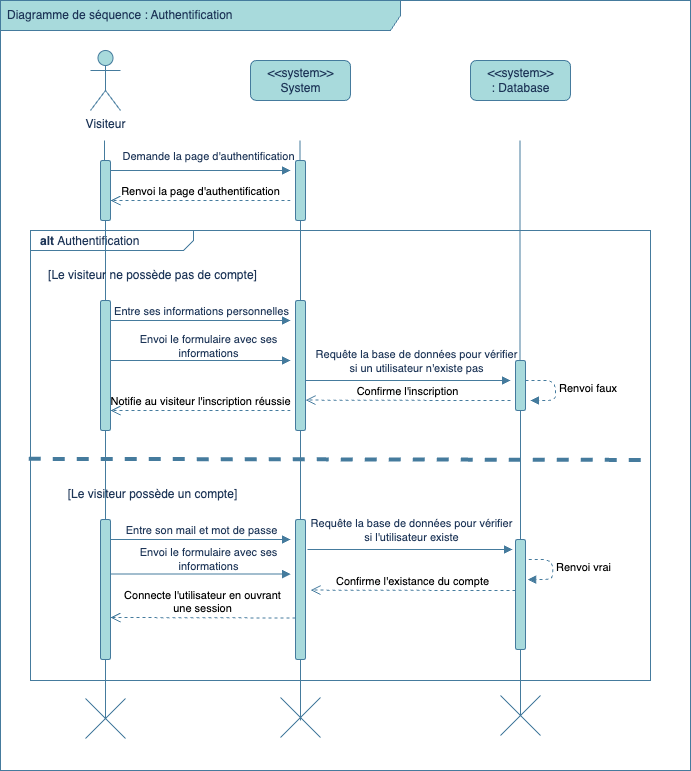

The diagram above was exported from draw.io. Its source (the exported page's mxGraphModel, read from the mxfile embedded in the PNG):
<mxGraphModel dx="1192" dy="1169" grid="1" gridSize="10" guides="1" tooltips="1" connect="1" arrows="1" fold="1" page="1" pageScale="1" pageWidth="827" pageHeight="1169" math="0" shadow="0">
  <root>
    <mxCell id="0" />
    <mxCell id="1" parent="0" />
    <mxCell id="d4uHMCORfSdWapSN2KJn-1" value="Diagramme de séquence : Authentification" style="shape=umlFrame;whiteSpace=wrap;html=1;width=400;height=30;boundedLbl=1;verticalAlign=middle;align=left;spacingLeft=5;rounded=1;strokeColor=#457B9D;fontColor=#1D3557;fillColor=#A8DADC;labelBackgroundColor=none;" parent="1" vertex="1">
      <mxGeometry width="690" height="770" as="geometry" />
    </mxCell>
    <mxCell id="d4uHMCORfSdWapSN2KJn-2" value="&lt;p style=&quot;margin:0px;margin-top:4px;margin-left:10px;text-align:left;&quot;&gt;&lt;b&gt;alt &lt;/b&gt;Authentification&lt;/p&gt;" style="html=1;shape=mxgraph.sysml.package;html=1;overflow=fill;whiteSpace=wrap;fillColor=none;strokeColor=#457B9D;fontColor=#1D3557;labelX=163;rounded=1;labelBackgroundColor=none;" parent="1" vertex="1">
      <mxGeometry x="30" y="230" width="620" height="450" as="geometry" />
    </mxCell>
    <mxCell id="d4uHMCORfSdWapSN2KJn-3" value="Visiteur" style="shape=umlActor;verticalLabelPosition=bottom;verticalAlign=top;html=1;fillColor=#A8DADC;strokeColor=#457B9D;fontColor=#1D3557;rounded=1;labelBackgroundColor=none;" parent="1" vertex="1">
      <mxGeometry x="90" y="50" width="30" height="60" as="geometry" />
    </mxCell>
    <mxCell id="d4uHMCORfSdWapSN2KJn-4" value="&amp;lt;&amp;lt;system&amp;gt;&amp;gt;&lt;br&gt;System" style="html=1;align=center;verticalAlign=middle;dashed=0;fontStyle=0;fillColor=#A8DADC;strokeColor=#457B9D;fontColor=#1D3557;rounded=1;labelBackgroundColor=none;" parent="1" vertex="1">
      <mxGeometry x="250" y="60" width="100" height="40" as="geometry" />
    </mxCell>
    <mxCell id="d4uHMCORfSdWapSN2KJn-5" value="&amp;lt;&amp;lt;system&amp;gt;&amp;gt;&lt;br&gt;:&amp;nbsp;Database" style="html=1;align=center;verticalAlign=middle;dashed=0;fontStyle=0;fillColor=#A8DADC;strokeColor=#457B9D;fontColor=#1D3557;rounded=1;labelBackgroundColor=none;" parent="1" vertex="1">
      <mxGeometry x="470" y="60" width="100" height="40" as="geometry" />
    </mxCell>
    <mxCell id="d4uHMCORfSdWapSN2KJn-6" value="" style="endArrow=none;html=1;rounded=1;strokeColor=#457B9D;strokeWidth=1;startArrow=none;fontColor=default;labelBackgroundColor=none;" parent="1" source="d4uHMCORfSdWapSN2KJn-12" edge="1">
      <mxGeometry width="50" height="50" relative="1" as="geometry">
        <mxPoint x="104" y="730" as="sourcePoint" />
        <mxPoint x="104" y="140" as="targetPoint" />
      </mxGeometry>
    </mxCell>
    <mxCell id="d4uHMCORfSdWapSN2KJn-7" value="" style="endArrow=none;html=1;rounded=1;strokeColor=#457B9D;strokeWidth=1;startArrow=none;fontColor=default;labelBackgroundColor=none;" parent="1" source="d4uHMCORfSdWapSN2KJn-10" edge="1">
      <mxGeometry width="50" height="50" relative="1" as="geometry">
        <mxPoint x="299.5" y="730" as="sourcePoint" />
        <mxPoint x="299.5" y="140" as="targetPoint" />
      </mxGeometry>
    </mxCell>
    <mxCell id="d4uHMCORfSdWapSN2KJn-8" value="" style="endArrow=none;html=1;rounded=1;strokeColor=#457B9D;strokeWidth=1;startArrow=none;fontColor=default;labelBackgroundColor=none;" parent="1" source="d4uHMCORfSdWapSN2KJn-18" edge="1">
      <mxGeometry width="50" height="50" relative="1" as="geometry">
        <mxPoint x="519.5" y="730" as="sourcePoint" />
        <mxPoint x="519.5" y="140" as="targetPoint" />
      </mxGeometry>
    </mxCell>
    <mxCell id="d4uHMCORfSdWapSN2KJn-9" value="Renvoi la page d'authentification" style="html=1;verticalAlign=bottom;endArrow=open;dashed=1;endSize=8;rounded=1;strokeColor=#457B9D;fontColor=default;entryX=1.4;entryY=0.81;entryDx=0;entryDy=0;entryPerimeter=0;labelBackgroundColor=none;" parent="1" edge="1">
      <mxGeometry relative="1" as="geometry">
        <mxPoint x="290" y="200" as="sourcePoint" />
        <mxPoint x="110" y="200" as="targetPoint" />
      </mxGeometry>
    </mxCell>
    <mxCell id="d4uHMCORfSdWapSN2KJn-10" value="" style="html=1;points=[];perimeter=orthogonalPerimeter;fillColor=#A8DADC;strokeColor=#457B9D;fontColor=#1D3557;rounded=1;labelBackgroundColor=none;" parent="1" vertex="1">
      <mxGeometry x="295" y="160" width="10" height="60" as="geometry" />
    </mxCell>
    <mxCell id="d4uHMCORfSdWapSN2KJn-11" value="" style="endArrow=none;html=1;rounded=1;strokeColor=#457B9D;strokeWidth=1;startArrow=none;fontColor=default;labelBackgroundColor=none;" parent="1" source="d4uHMCORfSdWapSN2KJn-16" target="d4uHMCORfSdWapSN2KJn-10" edge="1">
      <mxGeometry width="50" height="50" relative="1" as="geometry">
        <mxPoint x="299.5" y="730" as="sourcePoint" />
        <mxPoint x="299.5" y="140" as="targetPoint" />
      </mxGeometry>
    </mxCell>
    <mxCell id="d4uHMCORfSdWapSN2KJn-12" value="" style="html=1;points=[];perimeter=orthogonalPerimeter;fillColor=#A8DADC;strokeColor=#457B9D;fontColor=#1D3557;rounded=1;labelBackgroundColor=none;" parent="1" vertex="1">
      <mxGeometry x="100" y="160" width="10" height="60" as="geometry" />
    </mxCell>
    <mxCell id="d4uHMCORfSdWapSN2KJn-13" value="" style="endArrow=none;html=1;rounded=1;strokeColor=#457B9D;strokeWidth=1;startArrow=none;fontColor=default;labelBackgroundColor=none;" parent="1" source="d4uHMCORfSdWapSN2KJn-28" target="d4uHMCORfSdWapSN2KJn-12" edge="1">
      <mxGeometry width="50" height="50" relative="1" as="geometry">
        <mxPoint x="104" y="530" as="sourcePoint" />
        <mxPoint x="104" y="140" as="targetPoint" />
      </mxGeometry>
    </mxCell>
    <mxCell id="d4uHMCORfSdWapSN2KJn-14" value="" style="endArrow=block;endFill=1;html=1;edgeStyle=orthogonalEdgeStyle;align=left;verticalAlign=top;rounded=1;strokeColor=#457B9D;fontColor=default;labelBackgroundColor=none;" parent="1" edge="1">
      <mxGeometry x="-1" relative="1" as="geometry">
        <mxPoint x="110" y="170" as="sourcePoint" />
        <mxPoint x="290" y="170" as="targetPoint" />
        <Array as="points" />
      </mxGeometry>
    </mxCell>
    <mxCell id="d4uHMCORfSdWapSN2KJn-15" value="Demande la page d'authentification" style="edgeLabel;html=1;align=center;verticalAlign=middle;resizable=0;points=[];fontColor=#1D3557;rounded=1;labelBackgroundColor=none;" parent="d4uHMCORfSdWapSN2KJn-14" connectable="0" vertex="1">
      <mxGeometry x="-0.1656" y="-1" relative="1" as="geometry">
        <mxPoint x="22" y="-16" as="offset" />
      </mxGeometry>
    </mxCell>
    <mxCell id="d4uHMCORfSdWapSN2KJn-16" value="" style="html=1;points=[];perimeter=orthogonalPerimeter;fillColor=#A8DADC;strokeColor=#457B9D;fontColor=#1D3557;rounded=1;labelBackgroundColor=none;" parent="1" vertex="1">
      <mxGeometry x="295" y="300" width="10" height="130" as="geometry" />
    </mxCell>
    <mxCell id="d4uHMCORfSdWapSN2KJn-17" value="" style="endArrow=none;html=1;rounded=1;strokeColor=#457B9D;strokeWidth=1;startArrow=none;fontColor=default;labelBackgroundColor=none;" parent="1" source="d4uHMCORfSdWapSN2KJn-22" target="d4uHMCORfSdWapSN2KJn-16" edge="1">
      <mxGeometry width="50" height="50" relative="1" as="geometry">
        <mxPoint x="299.5" y="730" as="sourcePoint" />
        <mxPoint x="299.5" y="220" as="targetPoint" />
      </mxGeometry>
    </mxCell>
    <mxCell id="d4uHMCORfSdWapSN2KJn-18" value="" style="html=1;points=[];perimeter=orthogonalPerimeter;fillColor=#A8DADC;strokeColor=#457B9D;fontColor=#1D3557;rounded=1;labelBackgroundColor=none;" parent="1" vertex="1">
      <mxGeometry x="515" y="360" width="10" height="50" as="geometry" />
    </mxCell>
    <mxCell id="d4uHMCORfSdWapSN2KJn-19" value="" style="endArrow=none;html=1;rounded=1;strokeColor=#457B9D;strokeWidth=1;startArrow=none;fontColor=default;labelBackgroundColor=none;" parent="1" target="d4uHMCORfSdWapSN2KJn-18" edge="1">
      <mxGeometry width="50" height="50" relative="1" as="geometry">
        <mxPoint x="520" y="480" as="sourcePoint" />
        <mxPoint x="519.5" y="140" as="targetPoint" />
      </mxGeometry>
    </mxCell>
    <mxCell id="d4uHMCORfSdWapSN2KJn-20" value="Confirme l'inscription" style="html=1;verticalAlign=bottom;endArrow=open;dashed=1;endSize=8;rounded=1;strokeColor=#457B9D;fontColor=default;labelBackgroundColor=none;" parent="1" edge="1">
      <mxGeometry relative="1" as="geometry">
        <mxPoint x="510" y="400.08" as="sourcePoint" />
        <mxPoint x="305" y="399.58" as="targetPoint" />
      </mxGeometry>
    </mxCell>
    <mxCell id="d4uHMCORfSdWapSN2KJn-21" style="edgeStyle=orthogonalEdgeStyle;rounded=0;orthogonalLoop=1;jettySize=auto;html=1;entryX=0.5;entryY=0.575;entryDx=0;entryDy=0;entryPerimeter=0;labelBackgroundColor=none;strokeColor=#457B9D;fontColor=default;endArrow=none;endFill=0;" parent="1" source="d4uHMCORfSdWapSN2KJn-22" target="d4uHMCORfSdWapSN2KJn-55" edge="1">
      <mxGeometry relative="1" as="geometry" />
    </mxCell>
    <mxCell id="d4uHMCORfSdWapSN2KJn-22" value="" style="html=1;points=[];perimeter=orthogonalPerimeter;fillColor=#A8DADC;strokeColor=#457B9D;fontColor=#1D3557;rounded=1;labelBackgroundColor=none;" parent="1" vertex="1">
      <mxGeometry x="295" y="519" width="10" height="140" as="geometry" />
    </mxCell>
    <mxCell id="d4uHMCORfSdWapSN2KJn-23" value="" style="endArrow=block;endFill=1;html=1;edgeStyle=orthogonalEdgeStyle;align=left;verticalAlign=top;rounded=1;strokeColor=#457B9D;fontColor=default;labelBackgroundColor=none;" parent="1" edge="1">
      <mxGeometry x="-1" relative="1" as="geometry">
        <mxPoint x="110" y="360" as="sourcePoint" />
        <mxPoint x="290" y="360" as="targetPoint" />
        <Array as="points" />
      </mxGeometry>
    </mxCell>
    <mxCell id="d4uHMCORfSdWapSN2KJn-24" value="Envoi le formulaire avec ses &lt;br&gt;informations" style="edgeLabel;html=1;align=center;verticalAlign=middle;resizable=0;points=[];fontColor=#1D3557;rounded=1;labelBackgroundColor=none;" parent="d4uHMCORfSdWapSN2KJn-23" connectable="0" vertex="1">
      <mxGeometry x="-0.1656" y="-1" relative="1" as="geometry">
        <mxPoint x="22" y="-16" as="offset" />
      </mxGeometry>
    </mxCell>
    <mxCell id="d4uHMCORfSdWapSN2KJn-25" value="Renvoi faux" style="edgeStyle=orthogonalEdgeStyle;html=1;align=left;spacingLeft=2;endArrow=block;rounded=1;entryX=1;entryY=0;dashed=1;strokeWidth=1;strokeColor=#457B9D;fontColor=default;labelBackgroundColor=none;" parent="1" edge="1">
      <mxGeometry relative="1" as="geometry">
        <mxPoint x="525" y="380" as="sourcePoint" />
        <Array as="points">
          <mxPoint x="555" y="380" />
        </Array>
        <mxPoint x="530" y="400" as="targetPoint" />
      </mxGeometry>
    </mxCell>
    <mxCell id="d4uHMCORfSdWapSN2KJn-26" value="Notifie au visiteur l'inscription réussie" style="html=1;verticalAlign=bottom;endArrow=open;dashed=1;endSize=8;rounded=1;strokeColor=#457B9D;fontColor=default;labelBackgroundColor=none;" parent="1" edge="1">
      <mxGeometry relative="1" as="geometry">
        <mxPoint x="290" y="410" as="sourcePoint" />
        <mxPoint x="110" y="410" as="targetPoint" />
      </mxGeometry>
    </mxCell>
    <mxCell id="d4uHMCORfSdWapSN2KJn-27" value="" style="endArrow=none;html=1;rounded=1;strokeColor=#457B9D;strokeWidth=1;startArrow=none;fontColor=default;labelBackgroundColor=none;" parent="1" source="d4uHMCORfSdWapSN2KJn-32" target="d4uHMCORfSdWapSN2KJn-28" edge="1">
      <mxGeometry width="50" height="50" relative="1" as="geometry">
        <mxPoint x="104" y="730" as="sourcePoint" />
        <mxPoint x="104" y="220" as="targetPoint" />
      </mxGeometry>
    </mxCell>
    <mxCell id="d4uHMCORfSdWapSN2KJn-28" value="" style="html=1;points=[];perimeter=orthogonalPerimeter;fillColor=#A8DADC;strokeColor=#457B9D;fontColor=#1D3557;rounded=1;labelBackgroundColor=none;" parent="1" vertex="1">
      <mxGeometry x="100" y="300" width="10" height="130" as="geometry" />
    </mxCell>
    <mxCell id="d4uHMCORfSdWapSN2KJn-29" value="" style="endArrow=block;endFill=1;html=1;edgeStyle=orthogonalEdgeStyle;align=left;verticalAlign=top;rounded=1;strokeColor=#457B9D;fontColor=default;labelBackgroundColor=none;" parent="1" edge="1">
      <mxGeometry x="-1" relative="1" as="geometry">
        <mxPoint x="110" y="320" as="sourcePoint" />
        <mxPoint x="290" y="320" as="targetPoint" />
        <Array as="points" />
      </mxGeometry>
    </mxCell>
    <mxCell id="d4uHMCORfSdWapSN2KJn-30" value="Entre ses informations personnelles" style="edgeLabel;html=1;align=center;verticalAlign=middle;resizable=0;points=[];fontColor=#1D3557;rounded=1;labelBackgroundColor=none;" parent="d4uHMCORfSdWapSN2KJn-29" connectable="0" vertex="1">
      <mxGeometry x="-0.1656" y="-1" relative="1" as="geometry">
        <mxPoint x="15" y="-11" as="offset" />
      </mxGeometry>
    </mxCell>
    <mxCell id="d4uHMCORfSdWapSN2KJn-31" style="edgeStyle=orthogonalEdgeStyle;rounded=0;orthogonalLoop=1;jettySize=auto;html=1;entryX=0.5;entryY=0.525;entryDx=0;entryDy=0;entryPerimeter=0;labelBackgroundColor=none;strokeColor=#457B9D;fontColor=default;endArrow=none;endFill=0;" parent="1" source="d4uHMCORfSdWapSN2KJn-32" target="d4uHMCORfSdWapSN2KJn-54" edge="1">
      <mxGeometry relative="1" as="geometry" />
    </mxCell>
    <mxCell id="d4uHMCORfSdWapSN2KJn-32" value="" style="html=1;points=[];perimeter=orthogonalPerimeter;fillColor=#A8DADC;strokeColor=#457B9D;fontColor=#1D3557;rounded=1;labelBackgroundColor=none;" parent="1" vertex="1">
      <mxGeometry x="100" y="519" width="10" height="140" as="geometry" />
    </mxCell>
    <mxCell id="d4uHMCORfSdWapSN2KJn-33" value="" style="endArrow=block;endFill=1;html=1;edgeStyle=orthogonalEdgeStyle;align=left;verticalAlign=top;rounded=1;strokeColor=#457B9D;fontColor=default;labelBackgroundColor=none;" parent="1" edge="1">
      <mxGeometry x="-1" relative="1" as="geometry">
        <mxPoint x="305" y="380" as="sourcePoint" />
        <mxPoint x="510" y="380" as="targetPoint" />
        <Array as="points" />
      </mxGeometry>
    </mxCell>
    <mxCell id="d4uHMCORfSdWapSN2KJn-34" value="Requête la base de données pour vérifier&lt;br&gt;si un utilisateur n'existe pas" style="edgeLabel;html=1;align=center;verticalAlign=middle;resizable=0;points=[];fontColor=#1D3557;rounded=1;labelBackgroundColor=none;" parent="d4uHMCORfSdWapSN2KJn-33" connectable="0" vertex="1">
      <mxGeometry x="-0.1656" y="-1" relative="1" as="geometry">
        <mxPoint x="24" y="-21" as="offset" />
      </mxGeometry>
    </mxCell>
    <mxCell id="d4uHMCORfSdWapSN2KJn-35" value="" style="endArrow=block;endFill=1;html=1;edgeStyle=orthogonalEdgeStyle;align=left;verticalAlign=top;rounded=1;strokeColor=#457B9D;fontColor=default;labelBackgroundColor=none;" parent="1" edge="1">
      <mxGeometry x="-1" relative="1" as="geometry">
        <mxPoint x="110" y="539" as="sourcePoint" />
        <mxPoint x="290" y="539" as="targetPoint" />
        <Array as="points" />
      </mxGeometry>
    </mxCell>
    <mxCell id="d4uHMCORfSdWapSN2KJn-36" value="Entre son mail et mot de passe" style="edgeLabel;html=1;align=center;verticalAlign=middle;resizable=0;points=[];fontColor=#1D3557;rounded=1;labelBackgroundColor=none;" parent="d4uHMCORfSdWapSN2KJn-35" connectable="0" vertex="1">
      <mxGeometry x="-0.1656" y="-1" relative="1" as="geometry">
        <mxPoint x="15" y="-11" as="offset" />
      </mxGeometry>
    </mxCell>
    <mxCell id="d4uHMCORfSdWapSN2KJn-37" value="" style="endArrow=block;endFill=1;html=1;edgeStyle=orthogonalEdgeStyle;align=left;verticalAlign=top;rounded=1;strokeColor=#457B9D;fontColor=default;labelBackgroundColor=none;" parent="1" edge="1">
      <mxGeometry x="-1" relative="1" as="geometry">
        <mxPoint x="110" y="573.5799999999999" as="sourcePoint" />
        <mxPoint x="290" y="573.5799999999999" as="targetPoint" />
        <Array as="points" />
      </mxGeometry>
    </mxCell>
    <mxCell id="d4uHMCORfSdWapSN2KJn-38" value="Envoi le formulaire avec ses &lt;br&gt;informations" style="edgeLabel;html=1;align=center;verticalAlign=middle;resizable=0;points=[];fontColor=#1D3557;rounded=1;labelBackgroundColor=none;" parent="d4uHMCORfSdWapSN2KJn-37" connectable="0" vertex="1">
      <mxGeometry x="-0.1656" y="-1" relative="1" as="geometry">
        <mxPoint x="22" y="-16" as="offset" />
      </mxGeometry>
    </mxCell>
    <mxCell id="d4uHMCORfSdWapSN2KJn-39" value="Renvoi vrai" style="edgeStyle=orthogonalEdgeStyle;html=1;align=left;spacingLeft=2;endArrow=block;rounded=1;entryX=1;entryY=0;dashed=1;strokeWidth=1;strokeColor=#457B9D;fontColor=default;labelBackgroundColor=none;" parent="1" edge="1">
      <mxGeometry relative="1" as="geometry">
        <mxPoint x="522.17" y="559" as="sourcePoint" />
        <Array as="points">
          <mxPoint x="552.17" y="559" />
        </Array>
        <mxPoint x="527.17" y="579" as="targetPoint" />
      </mxGeometry>
    </mxCell>
    <mxCell id="d4uHMCORfSdWapSN2KJn-40" value="" style="endArrow=block;endFill=1;html=1;edgeStyle=orthogonalEdgeStyle;align=left;verticalAlign=top;rounded=1;strokeColor=#457B9D;fontColor=default;labelBackgroundColor=none;" parent="1" edge="1">
      <mxGeometry x="-1" relative="1" as="geometry">
        <mxPoint x="307" y="549" as="sourcePoint" />
        <mxPoint x="512" y="549" as="targetPoint" />
        <Array as="points" />
      </mxGeometry>
    </mxCell>
    <mxCell id="d4uHMCORfSdWapSN2KJn-41" value="Requête la base de données pour vérifier&lt;br&gt;si l'utilisateur existe" style="edgeLabel;html=1;align=center;verticalAlign=middle;resizable=0;points=[];fontColor=#1D3557;rounded=1;labelBackgroundColor=none;" parent="d4uHMCORfSdWapSN2KJn-40" connectable="0" vertex="1">
      <mxGeometry x="-0.1656" y="-1" relative="1" as="geometry">
        <mxPoint x="17" y="-21" as="offset" />
      </mxGeometry>
    </mxCell>
    <mxCell id="d4uHMCORfSdWapSN2KJn-42" value="" style="endArrow=none;html=1;rounded=1;strokeColor=#457B9D;strokeWidth=1;startArrow=none;fontColor=default;labelBackgroundColor=none;exitX=0.5;exitY=0.467;exitDx=0;exitDy=0;exitPerimeter=0;" parent="1" source="d4uHMCORfSdWapSN2KJn-56" target="d4uHMCORfSdWapSN2KJn-44" edge="1">
      <mxGeometry width="50" height="50" relative="1" as="geometry">
        <mxPoint x="520" y="919" as="sourcePoint" />
        <mxPoint x="520" y="489" as="targetPoint" />
      </mxGeometry>
    </mxCell>
    <mxCell id="d4uHMCORfSdWapSN2KJn-43" style="edgeStyle=orthogonalEdgeStyle;rounded=0;orthogonalLoop=1;jettySize=auto;html=1;entryX=0.5;entryY=0.525;entryDx=0;entryDy=0;entryPerimeter=0;labelBackgroundColor=none;strokeColor=#457B9D;fontColor=default;endArrow=none;endFill=0;" parent="1" source="d4uHMCORfSdWapSN2KJn-44" target="d4uHMCORfSdWapSN2KJn-56" edge="1">
      <mxGeometry relative="1" as="geometry" />
    </mxCell>
    <mxCell id="d4uHMCORfSdWapSN2KJn-44" value="" style="html=1;points=[];perimeter=orthogonalPerimeter;fillColor=#A8DADC;strokeColor=#457B9D;fontColor=#1D3557;rounded=1;labelBackgroundColor=none;" parent="1" vertex="1">
      <mxGeometry x="515" y="539" width="10" height="110" as="geometry" />
    </mxCell>
    <mxCell id="d4uHMCORfSdWapSN2KJn-45" value="Confirme l'existance du compte" style="html=1;verticalAlign=bottom;endArrow=open;dashed=1;endSize=8;rounded=1;strokeColor=#457B9D;fontColor=default;labelBackgroundColor=none;" parent="1" edge="1">
      <mxGeometry relative="1" as="geometry">
        <mxPoint x="515" y="590.0799999999999" as="sourcePoint" />
        <mxPoint x="310" y="589.5799999999999" as="targetPoint" />
      </mxGeometry>
    </mxCell>
    <mxCell id="d4uHMCORfSdWapSN2KJn-50" value="Connecte l'utilisateur en ouvrant &lt;br&gt;une session" style="html=1;verticalAlign=bottom;endArrow=open;dashed=1;endSize=8;rounded=1;strokeColor=#457B9D;fontColor=default;labelBackgroundColor=none;" parent="1" edge="1">
      <mxGeometry relative="1" as="geometry">
        <mxPoint x="295" y="617.4999999999999" as="sourcePoint" />
        <mxPoint x="110" y="617" as="targetPoint" />
      </mxGeometry>
    </mxCell>
    <mxCell id="d4uHMCORfSdWapSN2KJn-51" value="" style="endArrow=none;dashed=1;html=1;rounded=0;exitX=-0.003;exitY=0.597;exitDx=0;exitDy=0;exitPerimeter=0;entryX=1.003;entryY=0.599;entryDx=0;entryDy=0;entryPerimeter=0;strokeWidth=4;labelBackgroundColor=none;strokeColor=#457B9D;fontColor=default;" parent="1" edge="1">
      <mxGeometry width="50" height="50" relative="1" as="geometry">
        <mxPoint x="28.1400000000001" y="458.3499999999999" as="sourcePoint" />
        <mxPoint x="651.8600000000001" y="459.4499999999998" as="targetPoint" />
      </mxGeometry>
    </mxCell>
    <mxCell id="d4uHMCORfSdWapSN2KJn-52" value="[Le visiteur ne possède pas de compte]" style="text;html=1;strokeColor=none;fillColor=none;align=center;verticalAlign=middle;whiteSpace=wrap;rounded=0;fontColor=#1D3557;labelBackgroundColor=none;" parent="1" vertex="1">
      <mxGeometry x="40" y="260" width="225" height="30" as="geometry" />
    </mxCell>
    <mxCell id="d4uHMCORfSdWapSN2KJn-53" value="[Le visiteur possède un compte]" style="text;html=1;strokeColor=none;fillColor=none;align=center;verticalAlign=middle;whiteSpace=wrap;rounded=0;fontColor=#1D3557;labelBackgroundColor=none;" parent="1" vertex="1">
      <mxGeometry x="40" y="479" width="225" height="30" as="geometry" />
    </mxCell>
    <mxCell id="d4uHMCORfSdWapSN2KJn-54" value="" style="shape=mxgraph.sysml.x;strokeColor=#457B9D;fontColor=#1D3557;fillColor=#A8DADC;labelBackgroundColor=none;" parent="1" vertex="1">
      <mxGeometry x="85" y="698" width="40" height="40" as="geometry" />
    </mxCell>
    <mxCell id="d4uHMCORfSdWapSN2KJn-55" value="" style="shape=mxgraph.sysml.x;strokeColor=#457B9D;fontColor=#1D3557;fillColor=#A8DADC;labelBackgroundColor=none;" parent="1" vertex="1">
      <mxGeometry x="280" y="697" width="40" height="40" as="geometry" />
    </mxCell>
    <mxCell id="d4uHMCORfSdWapSN2KJn-56" value="" style="shape=mxgraph.sysml.x;strokeColor=#457B9D;fontColor=#1D3557;fillColor=#A8DADC;labelBackgroundColor=none;" parent="1" vertex="1">
      <mxGeometry x="500" y="695" width="40" height="40" as="geometry" />
    </mxCell>
    <mxCell id="d4uHMCORfSdWapSN2KJn-61" value="" style="endArrow=none;html=1;rounded=1;strokeColor=#457B9D;strokeWidth=1;startArrow=none;fontColor=default;labelBackgroundColor=none;" parent="1" source="d4uHMCORfSdWapSN2KJn-44" edge="1">
      <mxGeometry width="50" height="50" relative="1" as="geometry">
        <mxPoint x="520" y="539" as="sourcePoint" />
        <mxPoint x="520" y="421" as="targetPoint" />
      </mxGeometry>
    </mxCell>
  </root>
</mxGraphModel>